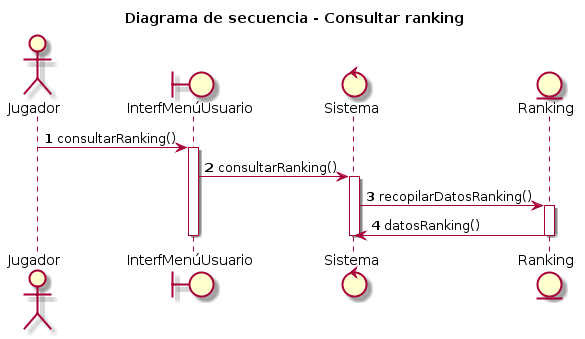

The diagram above was rendered by PlantUML. Its source (embedded in the PNG):
@startuml
title Diagrama de secuencia - Consultar ranking
autonumber
actor Jugador
boundary InterfMenúUsuario
control Sistema
entity Ranking

Jugador -> InterfMenúUsuario : consultarRanking()
activate InterfMenúUsuario
InterfMenúUsuario -> Sistema : consultarRanking()
activate Sistema
Sistema -> Ranking : recopilarDatosRanking()
activate Ranking
Ranking -> Sistema : datosRanking()
deactivate Ranking
deactivate Sistema
deactivate InterfMenúUsuario
@enduml